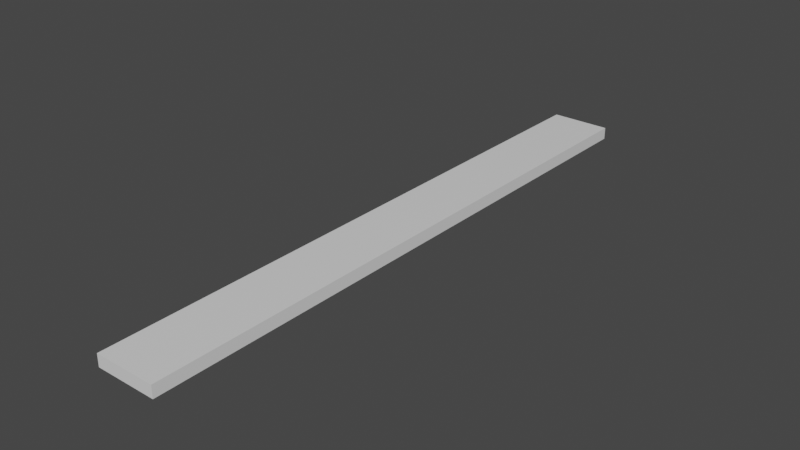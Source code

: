 # Source: plank.blend  (saved by Blender 3.0.42; exported with 4.5.12 LTS)
import bpy
from mathutils import Matrix  # noqa: F401  (used for matrix-valued properties, if any)

bpy.ops.wm.read_factory_settings(use_empty=True)
scene = bpy.context.scene
scene.name = 'Scene'

# ---- collections
col_collection = bpy.data.collections.new('Collection'); scene.collection.children.link(col_collection)

# ---- materials (node trees are filled in below, after node groups)
mat_material = bpy.data.materials.new('Material')
mat_material.alpha_threshold = 0.0
mat_material.use_transparent_shadow = False
mat_material.line_color = (0.0, 0.0, 0.0, 1.0)

# ---- material node trees
mat_material.use_nodes = True; mat_material.node_tree.nodes.clear()
_N = mat_material.node_tree.nodes; _L = mat_material.node_tree.links
n0 = _N.new('ShaderNodeOutputMaterial'); n0.name = 'Material Output'; n0.location = (300, 300)
n1 = _N.new('ShaderNodeBsdfPrincipled'); n1.name = 'Principled BSDF'; n1.location = (10, 300)
n1.distribution = 'GGX'
n1.subsurface_method = 'RANDOM_WALK_SKIN'
n1.inputs[2].default_value = 0.4
n1.inputs[3].default_value = 1.45
n1.inputs[27].default_value = (0.0, 0.0, 0.0, 1.0)
n1.inputs[28].default_value = 1.0
_L.new(n1.outputs[0], n0.inputs[0])
n0.is_active_output = True

# ---- world
world_world = bpy.data.worlds.new('World'); scene.world = world_world
world_world.use_nodes = True; world_world.node_tree.nodes.clear()
_N = world_world.node_tree.nodes; _L = world_world.node_tree.links
n0 = _N.new('ShaderNodeOutputWorld'); n0.name = 'World Output'; n0.location = (300, 300)
n1 = _N.new('ShaderNodeBackground'); n1.name = 'Background'; n1.location = (10, 300)
n1.inputs[0].default_value = (0.05088, 0.05088, 0.05088, 1.0)
_L.new(n1.outputs[0], n0.inputs[0])
n0.is_active_output = True
world_world.color = (0.05088, 0.05088, 0.05088)
world_world.use_sun_shadow = False
world_world.sun_shadow_jitter_overblur = 0.0

# ---- meshes
me_cube = bpy.data.meshes.new('Cube')
me_cube.from_pydata([(0.1, 1.0, 0.0), (0.1, 1.0, -0.04), (0.1, -1.0, 0.0), (0.1, -1.0, -0.04), (-0.1, 1.0, 0.0), (-0.1, 1.0, -0.04), (-0.1, -1.0, 0.0), (-0.1, -1.0, -0.04)], [], [(0, 4, 6, 2), (3, 2, 6, 7), (7, 6, 4, 5), (1, 0, 2, 3), (5, 4, 0, 1)])
_uv = me_cube.uv_layers.new(name='UVMap')
_uv.uv.foreach_set('vector', [0.0, 0.0, 0.25, 0.0, 0.25, 1.0, 0.0, 1.0, 0.0, 0.75, 0.25, 0.75, 0.25, 1.0, 0.0, 1.0, 0.0, 0.0, 0.125, 0.0, 0.125, 1.0, 0.0, 1.0, 0.125, 0.0, 0.25, 0.0, 0.25, 1.0, 0.125, 1.0, 0.0, 0.0, 0.25, 0.0, 0.25, 0.25, 0.0, 0.25])
me_cube.materials.append(mat_material)
me_cube.use_remesh_preserve_volume = False
me_cube.use_remesh_preserve_attributes = False
me_cube.use_mirror_vertex_groups = False
me_cube.update()

# ---- objects
ob_cube = bpy.data.objects.new('Cube', me_cube)

# ---- transforms, parenting, visibility, modifiers, constraints
ob_cube.location = (0.0, 0.0, 0.0)
ob_cube.lock_rotations_4d = False
ob_cube.empty_display_type = 'ARROWS'
ob_cube.lineart.crease_threshold = 0.0

# ---- collection membership
col_collection.objects.link(ob_cube)

# ---- scene / render settings (as saved in the file)
scene.frame_start = 1; scene.frame_end = 250; scene.frame_set(1)
scene.render.engine = 'BLENDER_EEVEE_NEXT'
scene.cycles.sampling_pattern = 'TABULATED_SOBOL'
scene.cycles.use_light_tree = False
scene.view_settings.view_transform = 'Filmic'
bpy.context.view_layer.update()

# ---- added for rendering (the .blend has no active camera and no usable light): camera, sun
cam_auto = bpy.data.cameras.new('AutoCamera')
cam_auto.lens = 50.0
cam_auto.sensor_width = 36.0
cam_auto.clip_end = 1000.0
ob_auto_camera = bpy.data.objects.new('AutoCamera', cam_auto)
scene.collection.objects.link(ob_auto_camera)
ob_auto_camera.location = (1.86005, -2.23206, 1.46804)
ob_auto_camera.rotation_euler = (1.09748, -7.21219e-08, 0.694738)
scene.camera = ob_auto_camera
light_auto_sun = bpy.data.lights.new('AutoSun', 'SUN')
light_auto_sun.energy = 3.0
light_auto_sun.angle = 0.0523599
ob_auto_sun = bpy.data.objects.new('AutoSun', light_auto_sun)
scene.collection.objects.link(ob_auto_sun)
ob_auto_sun.rotation_euler = (0.872665, 0.174533, 0.523599)
bpy.context.view_layer.update()
